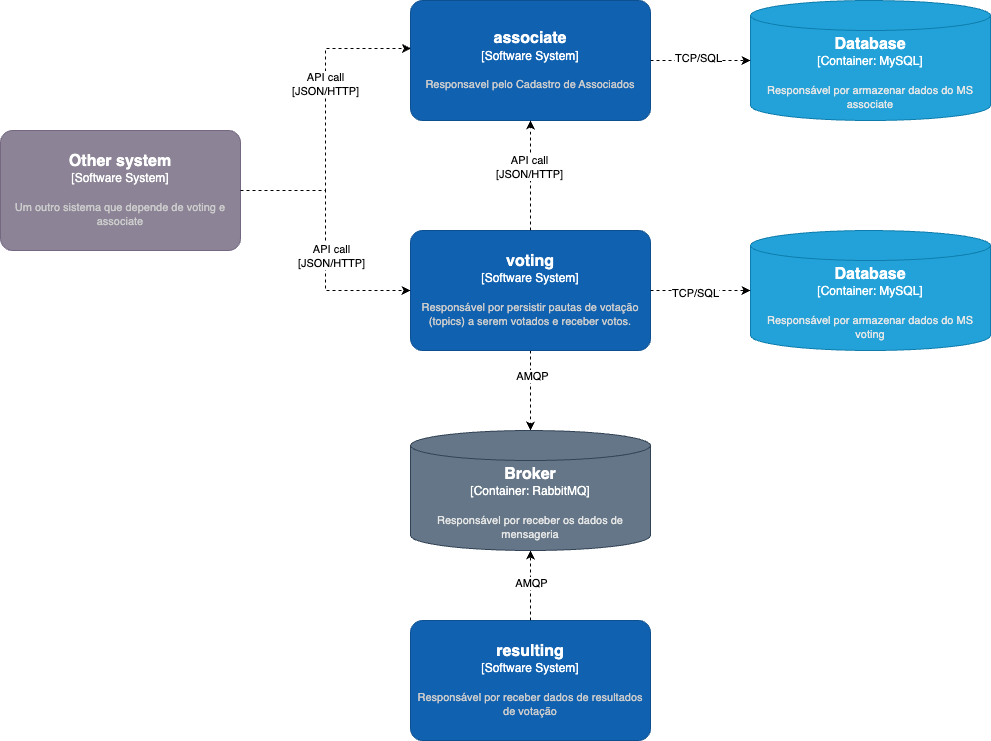

The diagram above was exported from draw.io. Its source (the exported page's mxGraphModel, read from the mxfile embedded in the PNG):
<mxGraphModel dx="1972" dy="584" grid="1" gridSize="10" guides="1" tooltips="1" connect="1" arrows="1" fold="1" page="1" pageScale="1" pageWidth="850" pageHeight="1100" math="0" shadow="0">
  <root>
    <mxCell id="0" />
    <mxCell id="1" parent="0" />
    <object placeholders="1" c4Name="associate" c4Type="Software System" c4Description="Responsavel pelo Cadastro de Associados" label="&lt;font style=&quot;font-size: 16px&quot;&gt;&lt;b&gt;%c4Name%&lt;/b&gt;&lt;/font&gt;&lt;div&gt;[%c4Type%]&lt;/div&gt;&lt;br&gt;&lt;div&gt;&lt;font style=&quot;font-size: 11px&quot;&gt;&lt;font color=&quot;#cccccc&quot;&gt;%c4Description%&lt;/font&gt;&lt;/div&gt;" id="WWFDcUnDgP58PWpW72gX-2">
      <mxCell style="rounded=1;whiteSpace=wrap;html=1;labelBackgroundColor=none;fillColor=#1061B0;fontColor=#ffffff;align=center;arcSize=10;strokeColor=#0D5091;metaEdit=1;resizable=0;points=[[0.25,0,0],[0.5,0,0],[0.75,0,0],[1,0.25,0],[1,0.5,0],[1,0.75,0],[0.75,1,0],[0.5,1,0],[0.25,1,0],[0,0.75,0],[0,0.5,0],[0,0.25,0]];" vertex="1" parent="1">
        <mxGeometry x="150" y="60" width="240" height="120" as="geometry" />
      </mxCell>
    </object>
    <mxCell id="WWFDcUnDgP58PWpW72gX-8" style="edgeStyle=orthogonalEdgeStyle;rounded=0;orthogonalLoop=1;jettySize=auto;html=1;dashed=1;entryX=0.5;entryY=0;entryDx=0;entryDy=0;entryPerimeter=0;" edge="1" parent="1" source="WWFDcUnDgP58PWpW72gX-4" target="WWFDcUnDgP58PWpW72gX-14">
      <mxGeometry relative="1" as="geometry">
        <mxPoint x="270" y="470" as="targetPoint" />
      </mxGeometry>
    </mxCell>
    <mxCell id="WWFDcUnDgP58PWpW72gX-23" value="AMQP" style="edgeLabel;html=1;align=center;verticalAlign=middle;resizable=0;points=[];" vertex="1" connectable="0" parent="WWFDcUnDgP58PWpW72gX-8">
      <mxGeometry x="-0.36" y="1" relative="1" as="geometry">
        <mxPoint as="offset" />
      </mxGeometry>
    </mxCell>
    <object placeholders="1" c4Name="voting" c4Type="Software System" c4Description="Responsável por persistir pautas de votação (topics) a serem votados e receber votos." label="&lt;font style=&quot;font-size: 16px&quot;&gt;&lt;b&gt;%c4Name%&lt;/b&gt;&lt;/font&gt;&lt;div&gt;[%c4Type%]&lt;/div&gt;&lt;br&gt;&lt;div&gt;&lt;font style=&quot;font-size: 11px&quot;&gt;&lt;font color=&quot;#cccccc&quot;&gt;%c4Description%&lt;/font&gt;&lt;/div&gt;" id="WWFDcUnDgP58PWpW72gX-4">
      <mxCell style="rounded=1;whiteSpace=wrap;html=1;labelBackgroundColor=none;fillColor=#1061B0;fontColor=#ffffff;align=center;arcSize=10;strokeColor=#0D5091;metaEdit=1;resizable=0;points=[[0.25,0,0],[0.5,0,0],[0.75,0,0],[1,0.25,0],[1,0.5,0],[1,0.75,0],[0.75,1,0],[0.5,1,0],[0.25,1,0],[0,0.75,0],[0,0.5,0],[0,0.25,0]];" vertex="1" parent="1">
        <mxGeometry x="150" y="290" width="240" height="120" as="geometry" />
      </mxCell>
    </object>
    <mxCell id="WWFDcUnDgP58PWpW72gX-5" style="edgeStyle=orthogonalEdgeStyle;rounded=0;orthogonalLoop=1;jettySize=auto;html=1;entryX=0.5;entryY=1;entryDx=0;entryDy=0;entryPerimeter=0;dashed=1;" edge="1" parent="1" source="WWFDcUnDgP58PWpW72gX-4" target="WWFDcUnDgP58PWpW72gX-2">
      <mxGeometry relative="1" as="geometry" />
    </mxCell>
    <mxCell id="WWFDcUnDgP58PWpW72gX-6" value="API call&lt;br&gt;[JSON/HTTP]" style="edgeLabel;html=1;align=center;verticalAlign=middle;resizable=0;points=[];" vertex="1" connectable="0" parent="WWFDcUnDgP58PWpW72gX-5">
      <mxGeometry x="0.1571" y="2" relative="1" as="geometry">
        <mxPoint as="offset" />
      </mxGeometry>
    </mxCell>
    <object placeholders="1" c4Name="resulting" c4Type="Software System" c4Description="Responsável por receber dados de resultados de votação" label="&lt;font style=&quot;font-size: 16px&quot;&gt;&lt;b&gt;%c4Name%&lt;/b&gt;&lt;/font&gt;&lt;div&gt;[%c4Type%]&lt;/div&gt;&lt;br&gt;&lt;div&gt;&lt;font style=&quot;font-size: 11px&quot;&gt;&lt;font color=&quot;#cccccc&quot;&gt;%c4Description%&lt;/font&gt;&lt;/div&gt;" id="WWFDcUnDgP58PWpW72gX-9">
      <mxCell style="rounded=1;whiteSpace=wrap;html=1;labelBackgroundColor=none;fillColor=#1061B0;fontColor=#ffffff;align=center;arcSize=10;strokeColor=#0D5091;metaEdit=1;resizable=0;points=[[0.25,0,0],[0.5,0,0],[0.75,0,0],[1,0.25,0],[1,0.5,0],[1,0.75,0],[0.75,1,0],[0.5,1,0],[0.25,1,0],[0,0.75,0],[0,0.5,0],[0,0.25,0]];" vertex="1" parent="1">
        <mxGeometry x="150" y="680" width="240" height="120" as="geometry" />
      </mxCell>
    </object>
    <mxCell id="WWFDcUnDgP58PWpW72gX-10" style="edgeStyle=orthogonalEdgeStyle;rounded=0;orthogonalLoop=1;jettySize=auto;html=1;entryX=0.5;entryY=1;entryDx=0;entryDy=0;entryPerimeter=0;dashed=1;" edge="1" parent="1" source="WWFDcUnDgP58PWpW72gX-9" target="WWFDcUnDgP58PWpW72gX-14">
      <mxGeometry relative="1" as="geometry">
        <mxPoint x="270" y="600" as="targetPoint" />
      </mxGeometry>
    </mxCell>
    <mxCell id="WWFDcUnDgP58PWpW72gX-24" value="AMQP" style="edgeLabel;html=1;align=center;verticalAlign=middle;resizable=0;points=[];" vertex="1" connectable="0" parent="WWFDcUnDgP58PWpW72gX-10">
      <mxGeometry x="0.0723" relative="1" as="geometry">
        <mxPoint as="offset" />
      </mxGeometry>
    </mxCell>
    <mxCell id="WWFDcUnDgP58PWpW72gX-13" style="edgeStyle=orthogonalEdgeStyle;rounded=0;orthogonalLoop=1;jettySize=auto;html=1;dashed=1;" edge="1" parent="1" source="WWFDcUnDgP58PWpW72gX-11" target="WWFDcUnDgP58PWpW72gX-4">
      <mxGeometry relative="1" as="geometry" />
    </mxCell>
    <mxCell id="WWFDcUnDgP58PWpW72gX-16" value="API call&lt;br&gt;[JSON/HTTP]" style="edgeLabel;html=1;align=center;verticalAlign=middle;resizable=0;points=[];" vertex="1" connectable="0" parent="WWFDcUnDgP58PWpW72gX-13">
      <mxGeometry x="0.1146" y="5" relative="1" as="geometry">
        <mxPoint as="offset" />
      </mxGeometry>
    </mxCell>
    <object placeholders="1" c4Name="Other system" c4Type="Software System" c4Description="Um outro sistema que depende de voting e associate" label="&lt;font style=&quot;font-size: 16px&quot;&gt;&lt;b&gt;%c4Name%&lt;/b&gt;&lt;/font&gt;&lt;div&gt;[%c4Type%]&lt;/div&gt;&lt;br&gt;&lt;div&gt;&lt;font style=&quot;font-size: 11px&quot;&gt;&lt;font color=&quot;#cccccc&quot;&gt;%c4Description%&lt;/font&gt;&lt;/div&gt;" id="WWFDcUnDgP58PWpW72gX-11">
      <mxCell style="rounded=1;whiteSpace=wrap;html=1;labelBackgroundColor=none;fillColor=#8C8496;fontColor=#ffffff;align=center;arcSize=10;strokeColor=#736782;metaEdit=1;resizable=0;points=[[0.25,0,0],[0.5,0,0],[0.75,0,0],[1,0.25,0],[1,0.5,0],[1,0.75,0],[0.75,1,0],[0.5,1,0],[0.25,1,0],[0,0.75,0],[0,0.5,0],[0,0.25,0]];" vertex="1" parent="1">
        <mxGeometry x="-260" y="190" width="240" height="120" as="geometry" />
      </mxCell>
    </object>
    <mxCell id="WWFDcUnDgP58PWpW72gX-12" style="edgeStyle=orthogonalEdgeStyle;rounded=0;orthogonalLoop=1;jettySize=auto;html=1;entryX=0.002;entryY=0.4;entryDx=0;entryDy=0;entryPerimeter=0;dashed=1;" edge="1" parent="1" source="WWFDcUnDgP58PWpW72gX-11" target="WWFDcUnDgP58PWpW72gX-2">
      <mxGeometry relative="1" as="geometry" />
    </mxCell>
    <mxCell id="WWFDcUnDgP58PWpW72gX-15" value="API call&lt;br&gt;[JSON/HTTP]" style="edgeLabel;html=1;align=center;verticalAlign=middle;resizable=0;points=[];" vertex="1" connectable="0" parent="WWFDcUnDgP58PWpW72gX-12">
      <mxGeometry x="0.2251" y="1" relative="1" as="geometry">
        <mxPoint as="offset" />
      </mxGeometry>
    </mxCell>
    <object placeholders="1" c4Name="Broker" c4Type="Container" c4Technology="RabbitMQ" c4Description="Responsável por receber os dados de mensageria" label="&lt;font style=&quot;font-size: 16px&quot;&gt;&lt;b&gt;%c4Name%&lt;/b&gt;&lt;/font&gt;&lt;div&gt;[%c4Type%:&amp;nbsp;%c4Technology%]&lt;/div&gt;&lt;br&gt;&lt;div&gt;&lt;font style=&quot;font-size: 11px&quot;&gt;&lt;font color=&quot;#E6E6E6&quot;&gt;%c4Description%&lt;/font&gt;&lt;/div&gt;" id="WWFDcUnDgP58PWpW72gX-14">
      <mxCell style="shape=cylinder3;size=15;whiteSpace=wrap;html=1;boundedLbl=1;rounded=0;labelBackgroundColor=none;fillColor=#647687;fontSize=12;fontColor=#ffffff;align=center;strokeColor=#314354;metaEdit=1;points=[[0.5,0,0],[1,0.25,0],[1,0.5,0],[1,0.75,0],[0.5,1,0],[0,0.75,0],[0,0.5,0],[0,0.25,0]];resizable=0;" vertex="1" parent="1">
        <mxGeometry x="150" y="490" width="240" height="120" as="geometry" />
      </mxCell>
    </object>
    <object placeholders="1" c4Name="Database" c4Type="Container" c4Technology="MySQL" c4Description="Responsável por armazenar dados do MS associate" label="&lt;font style=&quot;font-size: 16px&quot;&gt;&lt;b&gt;%c4Name%&lt;/b&gt;&lt;/font&gt;&lt;div&gt;[%c4Type%:&amp;nbsp;%c4Technology%]&lt;/div&gt;&lt;br&gt;&lt;div&gt;&lt;font style=&quot;font-size: 11px&quot;&gt;&lt;font color=&quot;#E6E6E6&quot;&gt;%c4Description%&lt;/font&gt;&lt;/div&gt;" id="WWFDcUnDgP58PWpW72gX-17">
      <mxCell style="shape=cylinder3;size=15;whiteSpace=wrap;html=1;boundedLbl=1;rounded=0;labelBackgroundColor=none;fillColor=#23A2D9;fontSize=12;fontColor=#ffffff;align=center;strokeColor=#0E7DAD;metaEdit=1;points=[[0.5,0,0],[1,0.25,0],[1,0.5,0],[1,0.75,0],[0.5,1,0],[0,0.75,0],[0,0.5,0],[0,0.25,0]];resizable=0;" vertex="1" parent="1">
        <mxGeometry x="490" y="60" width="240" height="120" as="geometry" />
      </mxCell>
    </object>
    <object placeholders="1" c4Name="Database" c4Type="Container" c4Technology="MySQL" c4Description="Responsável por armazenar dados do MS voting" label="&lt;font style=&quot;font-size: 16px&quot;&gt;&lt;b&gt;%c4Name%&lt;/b&gt;&lt;/font&gt;&lt;div&gt;[%c4Type%:&amp;nbsp;%c4Technology%]&lt;/div&gt;&lt;br&gt;&lt;div&gt;&lt;font style=&quot;font-size: 11px&quot;&gt;&lt;font color=&quot;#E6E6E6&quot;&gt;%c4Description%&lt;/font&gt;&lt;/div&gt;" id="WWFDcUnDgP58PWpW72gX-18">
      <mxCell style="shape=cylinder3;size=15;whiteSpace=wrap;html=1;boundedLbl=1;rounded=0;labelBackgroundColor=none;fillColor=#23A2D9;fontSize=12;fontColor=#ffffff;align=center;strokeColor=#0E7DAD;metaEdit=1;points=[[0.5,0,0],[1,0.25,0],[1,0.5,0],[1,0.75,0],[0.5,1,0],[0,0.75,0],[0,0.5,0],[0,0.25,0]];resizable=0;" vertex="1" parent="1">
        <mxGeometry x="490" y="290" width="240" height="120" as="geometry" />
      </mxCell>
    </object>
    <mxCell id="WWFDcUnDgP58PWpW72gX-19" style="edgeStyle=orthogonalEdgeStyle;rounded=0;orthogonalLoop=1;jettySize=auto;html=1;entryX=0;entryY=0.5;entryDx=0;entryDy=0;entryPerimeter=0;dashed=1;" edge="1" parent="1" source="WWFDcUnDgP58PWpW72gX-2" target="WWFDcUnDgP58PWpW72gX-17">
      <mxGeometry relative="1" as="geometry" />
    </mxCell>
    <mxCell id="WWFDcUnDgP58PWpW72gX-22" value="TCP/SQL" style="edgeLabel;html=1;align=center;verticalAlign=middle;resizable=0;points=[];" vertex="1" connectable="0" parent="WWFDcUnDgP58PWpW72gX-19">
      <mxGeometry x="-0.0635" y="3" relative="1" as="geometry">
        <mxPoint as="offset" />
      </mxGeometry>
    </mxCell>
    <mxCell id="WWFDcUnDgP58PWpW72gX-20" style="edgeStyle=orthogonalEdgeStyle;rounded=0;orthogonalLoop=1;jettySize=auto;html=1;entryX=0;entryY=0.5;entryDx=0;entryDy=0;entryPerimeter=0;dashed=1;" edge="1" parent="1" source="WWFDcUnDgP58PWpW72gX-4" target="WWFDcUnDgP58PWpW72gX-18">
      <mxGeometry relative="1" as="geometry">
        <Array as="points">
          <mxPoint x="440" y="350" />
          <mxPoint x="440" y="350" />
        </Array>
      </mxGeometry>
    </mxCell>
    <mxCell id="WWFDcUnDgP58PWpW72gX-21" value="TCP/SQL" style="edgeLabel;html=1;align=center;verticalAlign=middle;resizable=0;points=[];" vertex="1" connectable="0" parent="WWFDcUnDgP58PWpW72gX-20">
      <mxGeometry x="-0.102" y="-2" relative="1" as="geometry">
        <mxPoint as="offset" />
      </mxGeometry>
    </mxCell>
  </root>
</mxGraphModel>